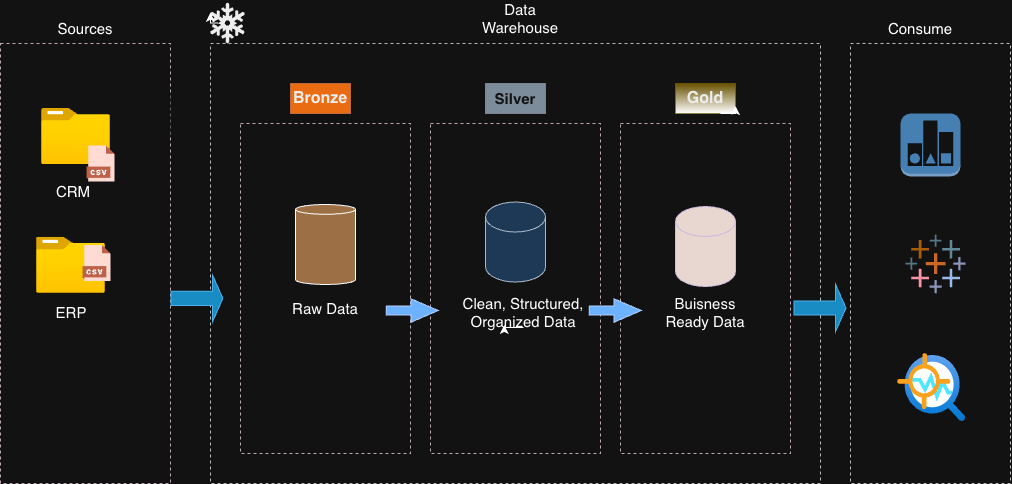

The diagram above was exported from draw.io. Its source (the exported page's mxGraphModel, read from the mxfile embedded in the PNG):
<mxGraphModel dx="1071" dy="741" grid="0" gridSize="10" guides="1" tooltips="1" connect="1" arrows="1" fold="1" page="1" pageScale="1" pageWidth="850" pageHeight="1100" math="0" shadow="0">
  <root>
    <mxCell id="0" />
    <mxCell id="1" parent="0" />
    <mxCell id="AhwOOrHrUaSz2sBcQ5_7-1" parent="1" style="rounded=0;whiteSpace=wrap;html=1;dashed=1;strokeColor=light-dark(#000000,#BAA9B4);fillColor=none;" value="" vertex="1">
      <mxGeometry height="440" width="170" x="30" y="230" as="geometry" />
    </mxCell>
    <mxCell id="AhwOOrHrUaSz2sBcQ5_7-2" parent="1" style="rounded=0;whiteSpace=wrap;html=1;strokeColor=none;" value="" vertex="1">
      <mxGeometry height="40" width="120" x="200" y="280" as="geometry" />
    </mxCell>
    <mxCell id="AhwOOrHrUaSz2sBcQ5_7-5" parent="1" style="text;html=1;whiteSpace=wrap;strokeColor=none;fillColor=none;align=center;verticalAlign=middle;rounded=0;dashed=1;dashPattern=1 1;" value="&lt;font style=&quot;font-size: 15px;&quot;&gt;Sources&lt;/font&gt;" vertex="1">
      <mxGeometry height="30" width="60" x="85" y="200" as="geometry" />
    </mxCell>
    <mxCell id="AhwOOrHrUaSz2sBcQ5_7-7" parent="1" style="rounded=0;whiteSpace=wrap;html=1;dashed=1;strokeColor=light-dark(#000000,#B8B8B8);fillColor=none;" value="" vertex="1">
      <mxGeometry height="440" width="610" x="240" y="230" as="geometry" />
    </mxCell>
    <mxCell id="AhwOOrHrUaSz2sBcQ5_7-8" parent="1" style="rounded=0;whiteSpace=wrap;html=1;dashed=1;strokeColor=light-dark(#000000,#BDBDBD);fillColor=none;" value="" vertex="1">
      <mxGeometry height="440" width="160" x="880" y="230" as="geometry" />
    </mxCell>
    <mxCell id="AhwOOrHrUaSz2sBcQ5_7-9" parent="1" style="text;html=1;whiteSpace=wrap;strokeColor=none;fillColor=none;align=center;verticalAlign=middle;rounded=0;dashed=1;dashPattern=1 1;" value="&lt;font style=&quot;font-size: 15px;&quot;&gt;Data Warehouse&lt;/font&gt;" vertex="1">
      <mxGeometry height="30" width="60" x="520" y="190" as="geometry" />
    </mxCell>
    <mxCell id="AhwOOrHrUaSz2sBcQ5_7-10" parent="1" style="text;html=1;whiteSpace=wrap;strokeColor=none;fillColor=none;align=center;verticalAlign=middle;rounded=0;dashed=1;dashPattern=1 1;" value="&lt;font style=&quot;font-size: 15px;&quot;&gt;Consume&lt;/font&gt;" vertex="1">
      <mxGeometry height="30" width="60" x="920" y="200" as="geometry" />
    </mxCell>
    <mxCell id="AhwOOrHrUaSz2sBcQ5_7-17" parent="1" style="rounded=0;whiteSpace=wrap;html=1;dashed=1;strokeColor=light-dark(#000000,#BAA9B4);fillColor=none;" value="" vertex="1">
      <mxGeometry height="330" width="170" x="270" y="310" as="geometry" />
    </mxCell>
    <mxCell id="AhwOOrHrUaSz2sBcQ5_7-18" parent="1" style="rounded=0;whiteSpace=wrap;html=1;dashed=1;strokeColor=light-dark(#000000,#BAA9B4);fillColor=none;" value="" vertex="1">
      <mxGeometry height="330" width="170" x="460" y="310" as="geometry" />
    </mxCell>
    <mxCell id="AhwOOrHrUaSz2sBcQ5_7-19" parent="1" style="rounded=0;whiteSpace=wrap;html=1;dashed=1;strokeColor=light-dark(#000000,#BAA9B4);fillColor=none;" value="" vertex="1">
      <mxGeometry height="330" width="170" x="650" y="310" as="geometry" />
    </mxCell>
    <mxCell id="AhwOOrHrUaSz2sBcQ5_7-20" parent="1" style="text;html=1;whiteSpace=wrap;strokeColor=#C73500;fillColor=#fa6800;align=center;verticalAlign=middle;rounded=0;dashed=1;dashPattern=1 1;fontColor=#000000;" value="&lt;font style=&quot;font-size: 16px;&quot;&gt;&lt;b style=&quot;&quot;&gt;Bronze&lt;/b&gt;&lt;/font&gt;" vertex="1">
      <mxGeometry height="30" width="60" x="320" y="270" as="geometry" />
    </mxCell>
    <mxCell id="AhwOOrHrUaSz2sBcQ5_7-21" parent="1" style="text;html=1;whiteSpace=wrap;strokeColor=#314354;fillColor=#647687;align=center;verticalAlign=middle;rounded=0;dashed=1;dashPattern=1 1;fontColor=#ffffff;" value="&lt;font style=&quot;font-size: 15px;&quot;&gt;&lt;b&gt;Silver&lt;/b&gt;&lt;/font&gt;" vertex="1">
      <mxGeometry height="30" width="60" x="515" y="270" as="geometry" />
    </mxCell>
    <mxCell id="AhwOOrHrUaSz2sBcQ5_7-22" parent="1" style="text;html=1;whiteSpace=wrap;strokeColor=#B09500;fillColor=#e3c800;align=center;verticalAlign=middle;rounded=0;dashed=1;dashPattern=1 1;fontColor=#000000;gradientColor=default;" value="&lt;font style=&quot;font-size: 16px;&quot;&gt;&lt;b style=&quot;&quot;&gt;Gold&lt;/b&gt;&lt;/font&gt;" vertex="1">
      <mxGeometry height="30" width="60" x="705" y="270" as="geometry" />
    </mxCell>
    <mxCell id="AhwOOrHrUaSz2sBcQ5_7-24" edge="1" parent="1" source="AhwOOrHrUaSz2sBcQ5_7-22" style="edgeStyle=orthogonalEdgeStyle;rounded=0;orthogonalLoop=1;jettySize=auto;html=1;innerLoopWaypoints=1;exitX=0.75;exitY=1;exitDx=0;exitDy=0;entryX=1;entryY=0.75;entryDx=0;entryDy=0;" target="AhwOOrHrUaSz2sBcQ5_7-22">
      <mxGeometry relative="1" as="geometry" />
    </mxCell>
    <mxCell id="AhwOOrHrUaSz2sBcQ5_7-28" parent="1" style="image;aspect=fixed;html=1;points=[];align=center;fontSize=12;image=img/lib/azure2/general/Folder_Blank.svg;" value="" vertex="1">
      <mxGeometry height="56.00000000000001" width="69" x="71" y="295" as="geometry" />
    </mxCell>
    <mxCell id="AhwOOrHrUaSz2sBcQ5_7-29" parent="1" style="shape=image;html=1;verticalAlign=top;verticalLabelPosition=bottom;labelBackgroundColor=#ffffff;imageAspect=0;aspect=fixed;image=https://icons.diagrams.net/icon-cache1/CAD_Database_Presentation_Spreadsheet_Vector_file_format-2933/19-1270.svg" value=" " vertex="1">
      <mxGeometry height="37" width="37" x="112" y="332" as="geometry" />
    </mxCell>
    <mxCell id="AhwOOrHrUaSz2sBcQ5_7-30" parent="1" style="image;aspect=fixed;html=1;points=[];align=center;fontSize=12;image=img/lib/azure2/general/Folder_Blank.svg;" value="" vertex="1">
      <mxGeometry height="56.00000000000001" width="69" x="66" y="423.8" as="geometry" />
    </mxCell>
    <mxCell id="AhwOOrHrUaSz2sBcQ5_7-31" parent="1" style="shape=image;html=1;verticalAlign=top;verticalLabelPosition=bottom;labelBackgroundColor=#ffffff;imageAspect=0;aspect=fixed;image=https://icons.diagrams.net/icon-cache1/CAD_Database_Presentation_Spreadsheet_Vector_file_format-2933/19-1270.svg" value=" " vertex="1">
      <mxGeometry height="37" width="37" x="108" y="431.5" as="geometry" />
    </mxCell>
    <mxCell id="AhwOOrHrUaSz2sBcQ5_7-32" parent="1" style="shape=cylinder3;whiteSpace=wrap;html=1;boundedLbl=1;backgroundOutline=1;size=15;fillColor=#BADAFA;fontColor=#ffffff;strokeColor=#314354;" value="" vertex="1">
      <mxGeometry height="80" width="60" x="515" y="388.5" as="geometry" />
    </mxCell>
    <mxCell id="AhwOOrHrUaSz2sBcQ5_7-33" parent="1" style="shape=cylinder3;whiteSpace=wrap;html=1;boundedLbl=1;backgroundOutline=1;size=4.8888888888888005;labelBackgroundColor=light-dark(#FFCC99,#4F1B1B);labelBorderColor=none;fillColor=#B88351;" value="" vertex="1">
      <mxGeometry height="80" width="60" x="325" y="391" as="geometry" />
    </mxCell>
    <mxCell id="AhwOOrHrUaSz2sBcQ5_7-34" parent="1" style="shape=cylinder3;whiteSpace=wrap;html=1;boundedLbl=1;backgroundOutline=1;size=15;labelBackgroundColor=#FF3333;fillColor=light-dark(#76608a, #e7d7d0);fontColor=#ffffff;strokeColor=#432D57;" value="" vertex="1">
      <mxGeometry height="80" width="60" x="705" y="393" as="geometry" />
    </mxCell>
    <mxCell id="AhwOOrHrUaSz2sBcQ5_7-35" parent="1" style="outlineConnect=0;dashed=0;verticalLabelPosition=bottom;verticalAlign=top;align=center;html=1;shape=mxgraph.aws3.reported_state;fillColor=#5294CF;gradientColor=none;" value="" vertex="1">
      <mxGeometry height="63" width="60" x="930" y="300" as="geometry" />
    </mxCell>
    <mxCell id="AhwOOrHrUaSz2sBcQ5_7-36" parent="1" style="verticalLabelPosition=bottom;aspect=fixed;html=1;shape=mxgraph.salesforce.analytics;fillColor=none;strokeColor=none;" value="" vertex="1">
      <mxGeometry height="58.8" width="60" x="935" y="421" as="geometry" />
    </mxCell>
    <mxCell id="AhwOOrHrUaSz2sBcQ5_7-37" parent="1" style="image;aspect=fixed;html=1;points=[];align=center;fontSize=12;image=img/lib/azure2/ai_machine_learning/Anomaly_Detector.svg;" value="" vertex="1">
      <mxGeometry height="68" width="68" x="927" y="540" as="geometry" />
    </mxCell>
    <mxCell id="AhwOOrHrUaSz2sBcQ5_7-38" parent="1" style="text;html=1;whiteSpace=wrap;strokeColor=none;fillColor=none;align=center;verticalAlign=middle;rounded=0;dashed=1;dashPattern=1 1;" value="&lt;font style=&quot;font-size: 15px;&quot;&gt;Raw Data&lt;/font&gt;" vertex="1">
      <mxGeometry height="30" width="112" x="299" y="479.8" as="geometry" />
    </mxCell>
    <mxCell id="AhwOOrHrUaSz2sBcQ5_7-39" parent="1" style="text;html=1;whiteSpace=wrap;strokeColor=none;fillColor=none;align=center;verticalAlign=middle;rounded=0;dashed=1;dashPattern=1 1;" value="&lt;font style=&quot;font-size: 15px;&quot;&gt;Clean, Structured, Organized Data&lt;/font&gt;" vertex="1">
      <mxGeometry height="30" width="124" x="491" y="484" as="geometry" />
    </mxCell>
    <mxCell id="AhwOOrHrUaSz2sBcQ5_7-40" parent="1" style="text;html=1;whiteSpace=wrap;strokeColor=none;fillColor=none;align=center;verticalAlign=middle;rounded=0;dashed=1;dashPattern=1 1;" value="&lt;font style=&quot;font-size: 15px;&quot;&gt;Buisness Ready Data&lt;/font&gt;" vertex="1">
      <mxGeometry height="30" width="88" x="691" y="484" as="geometry" />
    </mxCell>
    <mxCell id="AhwOOrHrUaSz2sBcQ5_7-41" parent="1" style="shape=singleArrow;direction=north;whiteSpace=wrap;html=1;rotation=90;fillColor=#1ba1e2;fontColor=#ffffff;strokeColor=#006EAF;" value="" vertex="1">
      <mxGeometry height="52" width="47" x="202.9" y="458.9" as="geometry" />
    </mxCell>
    <mxCell id="AhwOOrHrUaSz2sBcQ5_7-42" parent="1" style="shape=singleArrow;direction=north;whiteSpace=wrap;html=1;rotation=90;arrowWidth=0.3900709219857994;arrowSize=0.5256410256410263;fillColor=#0050ef;fontColor=#ffffff;strokeColor=#001DBC;" value="" vertex="1">
      <mxGeometry height="52" width="23.5" x="430" y="471" as="geometry" />
    </mxCell>
    <mxCell id="AhwOOrHrUaSz2sBcQ5_7-43" parent="1" style="shape=singleArrow;direction=north;whiteSpace=wrap;html=1;rotation=90;arrowWidth=0.3900709219857994;arrowSize=0.5256410256410263;fillColor=#0050ef;fontColor=#ffffff;strokeColor=#001DBC;" value="" vertex="1">
      <mxGeometry height="52" width="23.5" x="633" y="471" as="geometry" />
    </mxCell>
    <mxCell id="AhwOOrHrUaSz2sBcQ5_7-44" parent="1" style="shape=singleArrow;direction=north;whiteSpace=wrap;html=1;rotation=90;fillColor=#1ba1e2;fontColor=#ffffff;strokeColor=#006EAF;" value="" vertex="1">
      <mxGeometry height="52" width="47" x="826" y="468.5" as="geometry" />
    </mxCell>
    <mxCell id="AhwOOrHrUaSz2sBcQ5_7-45" edge="1" parent="1" source="AhwOOrHrUaSz2sBcQ5_7-39" style="edgeStyle=orthogonalEdgeStyle;rounded=0;orthogonalLoop=1;jettySize=auto;html=1;innerLoopWaypoints=1;exitX=0.5;exitY=1;exitDx=0;exitDy=0;entryX=0.345;entryY=0.917;entryDx=0;entryDy=0;entryPerimeter=0;" target="AhwOOrHrUaSz2sBcQ5_7-39">
      <mxGeometry relative="1" as="geometry" />
    </mxCell>
    <mxCell id="AhwOOrHrUaSz2sBcQ5_7-46" parent="1" style="text;html=1;whiteSpace=wrap;strokeColor=none;fillColor=none;align=center;verticalAlign=middle;rounded=0;dashed=1;dashPattern=1 1;" value="&lt;font style=&quot;font-size: 15px;&quot;&gt;CRM&lt;/font&gt;" vertex="1">
      <mxGeometry height="30" width="60" x="72.5" y="363" as="geometry" />
    </mxCell>
    <mxCell id="AhwOOrHrUaSz2sBcQ5_7-48" parent="1" style="text;html=1;whiteSpace=wrap;strokeColor=none;fillColor=none;align=center;verticalAlign=middle;rounded=0;dashed=1;dashPattern=1 1;" value="&lt;font style=&quot;font-size: 15px;&quot;&gt;ERP&lt;/font&gt;" vertex="1">
      <mxGeometry height="30" width="60" x="70.5" y="484" as="geometry" />
    </mxCell>
    <mxCell id="sfbX1xTmE2yljmsM8V3v-2" parent="1" style="shape=mxgraph.signs.nature.snowflake;html=1;pointerEvents=1;fillColor=#000000;strokeColor=none;verticalLabelPosition=bottom;verticalAlign=top;align=center;" value="" vertex="1">
      <mxGeometry height="41" width="34" x="240" y="189" as="geometry" />
    </mxCell>
    <mxCell id="sfbX1xTmE2yljmsM8V3v-3" edge="1" parent="1" source="sfbX1xTmE2yljmsM8V3v-2" style="edgeStyle=orthogonalEdgeStyle;rounded=0;orthogonalLoop=1;jettySize=auto;html=1;innerLoopWaypoints=1;exitX=0.22;exitY=0.5;exitDx=0;exitDy=0;exitPerimeter=0;entryX=0;entryY=0.25;entryDx=0;entryDy=0;entryPerimeter=0;" target="sfbX1xTmE2yljmsM8V3v-2">
      <mxGeometry relative="1" as="geometry" />
    </mxCell>
  </root>
</mxGraphModel>